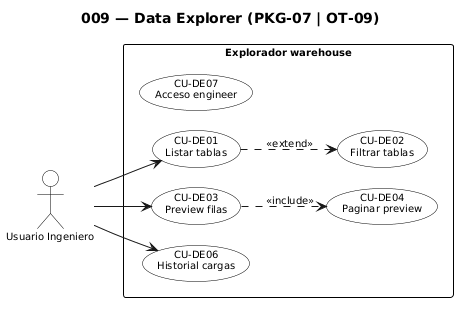

The diagram above was rendered by PlantUML. Its source (embedded in the PNG):
@startuml
skinparam monochrome true
skinparam shadowing false
skinparam packageStyle rectangle
skinparam actorStyle stickman
skinparam defaultFontSize 10
skinparam nodesep 20
skinparam ranksep 24
skinparam usecase {
  BackgroundColor white
  BorderColor black
}
skinparam actor {
  BackgroundColor white
  BorderColor black
}
skinparam rectangle {
  BackgroundColor white
  BorderColor black
}
left to right direction
title 009 — Data Explorer (PKG-07 | OT-09)

actor "Usuario Ingeniero" as Eng

rectangle "Explorador warehouse" {
  usecase "CU-DE01\nListar tablas" as CU_DE01
  usecase "CU-DE02\nFiltrar tablas" as CU_DE02
  usecase "CU-DE03\nPreview filas" as CU_DE03
  usecase "CU-DE04\nPaginar preview" as CU_DE04
  usecase "CU-DE06\nHistorial cargas" as CU_DE06
  usecase "CU-DE07\nAcceso engineer" as CU_DE07
}
Eng --> CU_DE01
Eng --> CU_DE03
Eng --> CU_DE06
CU_DE01 ..> CU_DE02 : <<extend>>
CU_DE03 ..> CU_DE04 : <<include>>
@enduml